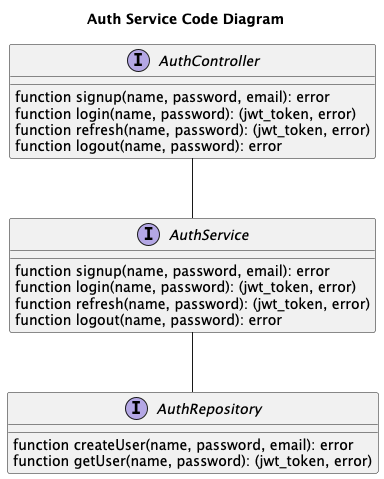

The diagram above was rendered by PlantUML. Its source (embedded in the PNG):
@startuml
title Auth Service Code Diagram

interface AuthController {
function signup(name, password, email): error
function login(name, password): (jwt_token, error)
function refresh(name, password): (jwt_token, error)
function logout(name, password): error
}

interface AuthService {
function signup(name, password, email): error
function login(name, password): (jwt_token, error)
function refresh(name, password): (jwt_token, error)
function logout(name, password): error
}

interface AuthRepository {
function createUser(name, password, email): error
function getUser(name, password): (jwt_token, error)
}

AuthController " " -- " " AuthService
AuthService " " -- " " AuthRepository

@enduml